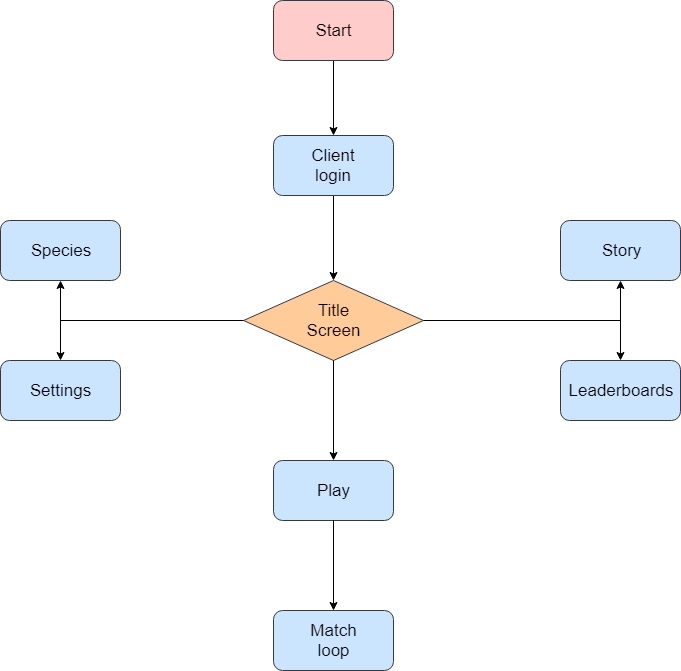

The diagram above was exported from draw.io. Its source (the exported page's mxGraphModel, read from the mxfile embedded in the PNG):
<mxGraphModel dx="996" dy="595" grid="1" gridSize="10" guides="1" tooltips="1" connect="1" arrows="1" fold="1" page="1" pageScale="1" pageWidth="827" pageHeight="1169" math="0" shadow="0">
  <root>
    <mxCell id="0" />
    <mxCell id="1" parent="0" />
    <mxCell id="ONAgT4UNHfMjgJNh528t-17" style="edgeStyle=none;rounded=0;orthogonalLoop=1;jettySize=auto;html=1;entryX=0.5;entryY=0;entryDx=0;entryDy=0;" parent="1" source="ONAgT4UNHfMjgJNh528t-1" target="ONAgT4UNHfMjgJNh528t-2" edge="1">
      <mxGeometry relative="1" as="geometry" />
    </mxCell>
    <mxCell id="ONAgT4UNHfMjgJNh528t-1" value="" style="rounded=1;whiteSpace=wrap;html=1;fillColor=#ffcccc;strokeColor=#36393d;" parent="1" vertex="1">
      <mxGeometry x="353" y="90" width="120" height="60" as="geometry" />
    </mxCell>
    <mxCell id="ONAgT4UNHfMjgJNh528t-16" style="rounded=0;orthogonalLoop=1;jettySize=auto;html=1;entryX=0.5;entryY=0;entryDx=0;entryDy=0;" parent="1" source="ONAgT4UNHfMjgJNh528t-2" target="ONAgT4UNHfMjgJNh528t-3" edge="1">
      <mxGeometry relative="1" as="geometry" />
    </mxCell>
    <mxCell id="ONAgT4UNHfMjgJNh528t-2" value="" style="rounded=1;whiteSpace=wrap;html=1;fillColor=#cce5ff;strokeColor=#36393d;" parent="1" vertex="1">
      <mxGeometry x="353" y="225" width="120" height="60" as="geometry" />
    </mxCell>
    <mxCell id="ONAgT4UNHfMjgJNh528t-3" value="" style="rhombus;whiteSpace=wrap;html=1;fillColor=#ffcc99;strokeColor=#36393d;" parent="1" vertex="1">
      <mxGeometry x="323" y="370" width="180" height="80" as="geometry" />
    </mxCell>
    <mxCell id="ONAgT4UNHfMjgJNh528t-4" value="" style="rounded=1;whiteSpace=wrap;html=1;fillColor=#cce5ff;strokeColor=#36393d;" parent="1" vertex="1">
      <mxGeometry x="640" y="310" width="120" height="60" as="geometry" />
    </mxCell>
    <mxCell id="ONAgT4UNHfMjgJNh528t-5" value="" style="rounded=1;whiteSpace=wrap;html=1;fillColor=#cce5ff;strokeColor=#36393d;" parent="1" vertex="1">
      <mxGeometry x="640" y="450" width="120" height="60" as="geometry" />
    </mxCell>
    <mxCell id="ONAgT4UNHfMjgJNh528t-6" value="" style="rounded=1;whiteSpace=wrap;html=1;fillColor=#cce5ff;strokeColor=#36393d;" parent="1" vertex="1">
      <mxGeometry x="80" y="310" width="120" height="60" as="geometry" />
    </mxCell>
    <mxCell id="ONAgT4UNHfMjgJNh528t-7" value="" style="rounded=1;whiteSpace=wrap;html=1;fillColor=#cce5ff;strokeColor=#36393d;" parent="1" vertex="1">
      <mxGeometry x="80" y="450" width="120" height="60" as="geometry" />
    </mxCell>
    <mxCell id="ONAgT4UNHfMjgJNh528t-8" value="" style="rounded=1;whiteSpace=wrap;html=1;fillColor=#cce5ff;strokeColor=#36393d;" parent="1" vertex="1">
      <mxGeometry x="353" y="550" width="120" height="60" as="geometry" />
    </mxCell>
    <mxCell id="ONAgT4UNHfMjgJNh528t-18" value="&lt;font style=&quot;font-size: 17px&quot;&gt;Title Screen&lt;/font&gt;" style="text;html=1;strokeColor=none;fillColor=none;align=center;verticalAlign=middle;whiteSpace=wrap;rounded=0;" parent="1" vertex="1">
      <mxGeometry x="393" y="400" width="40" height="20" as="geometry" />
    </mxCell>
    <mxCell id="ONAgT4UNHfMjgJNh528t-35" value="&lt;font style=&quot;font-size: 17px&quot;&gt;Species&lt;/font&gt;" style="text;html=1;strokeColor=none;fillColor=none;align=center;verticalAlign=middle;whiteSpace=wrap;rounded=0;" parent="1" vertex="1">
      <mxGeometry x="120" y="330" width="40" height="20" as="geometry" />
    </mxCell>
    <mxCell id="ONAgT4UNHfMjgJNh528t-36" value="&lt;font style=&quot;font-size: 17px&quot;&gt;Story&lt;/font&gt;" style="text;html=1;strokeColor=none;fillColor=none;align=center;verticalAlign=middle;whiteSpace=wrap;rounded=0;" parent="1" vertex="1">
      <mxGeometry x="680" y="330" width="40" height="20" as="geometry" />
    </mxCell>
    <mxCell id="ONAgT4UNHfMjgJNh528t-37" value="&lt;font style=&quot;font-size: 17px&quot;&gt;Leaderboards&lt;/font&gt;" style="text;html=1;strokeColor=none;fillColor=none;align=center;verticalAlign=middle;whiteSpace=wrap;rounded=0;" parent="1" vertex="1">
      <mxGeometry x="680" y="470" width="40" height="20" as="geometry" />
    </mxCell>
    <mxCell id="ONAgT4UNHfMjgJNh528t-38" value="&lt;font style=&quot;font-size: 17px&quot;&gt;Settings&lt;/font&gt;" style="text;html=1;strokeColor=none;fillColor=none;align=center;verticalAlign=middle;whiteSpace=wrap;rounded=0;" parent="1" vertex="1">
      <mxGeometry x="120" y="470" width="40" height="20" as="geometry" />
    </mxCell>
    <mxCell id="ONAgT4UNHfMjgJNh528t-39" value="" style="endArrow=none;html=1;entryX=0;entryY=0.5;entryDx=0;entryDy=0;" parent="1" target="ONAgT4UNHfMjgJNh528t-3" edge="1">
      <mxGeometry width="50" height="50" relative="1" as="geometry">
        <mxPoint x="140" y="410" as="sourcePoint" />
        <mxPoint x="130" y="690" as="targetPoint" />
      </mxGeometry>
    </mxCell>
    <mxCell id="ONAgT4UNHfMjgJNh528t-43" value="" style="endArrow=classic;startArrow=classic;html=1;entryX=0.5;entryY=1;entryDx=0;entryDy=0;" parent="1" source="ONAgT4UNHfMjgJNh528t-7" target="ONAgT4UNHfMjgJNh528t-6" edge="1">
      <mxGeometry width="50" height="50" relative="1" as="geometry">
        <mxPoint x="80" y="740" as="sourcePoint" />
        <mxPoint x="130" y="690" as="targetPoint" />
      </mxGeometry>
    </mxCell>
    <mxCell id="ONAgT4UNHfMjgJNh528t-44" value="" style="endArrow=classic;startArrow=classic;html=1;entryX=0.5;entryY=1;entryDx=0;entryDy=0;exitX=0.5;exitY=0;exitDx=0;exitDy=0;" parent="1" source="ONAgT4UNHfMjgJNh528t-5" target="ONAgT4UNHfMjgJNh528t-4" edge="1">
      <mxGeometry width="50" height="50" relative="1" as="geometry">
        <mxPoint x="80" y="740" as="sourcePoint" />
        <mxPoint x="130" y="690" as="targetPoint" />
      </mxGeometry>
    </mxCell>
    <mxCell id="ONAgT4UNHfMjgJNh528t-45" value="" style="endArrow=none;html=1;exitX=1;exitY=0.5;exitDx=0;exitDy=0;" parent="1" source="ONAgT4UNHfMjgJNh528t-3" edge="1">
      <mxGeometry width="50" height="50" relative="1" as="geometry">
        <mxPoint x="80" y="740" as="sourcePoint" />
        <mxPoint x="700" y="410" as="targetPoint" />
      </mxGeometry>
    </mxCell>
    <mxCell id="ONAgT4UNHfMjgJNh528t-46" value="" style="endArrow=classic;html=1;exitX=0.5;exitY=1;exitDx=0;exitDy=0;entryX=0.5;entryY=0;entryDx=0;entryDy=0;" parent="1" source="ONAgT4UNHfMjgJNh528t-3" target="ONAgT4UNHfMjgJNh528t-8" edge="1">
      <mxGeometry width="50" height="50" relative="1" as="geometry">
        <mxPoint x="80" y="690" as="sourcePoint" />
        <mxPoint x="130" y="640" as="targetPoint" />
      </mxGeometry>
    </mxCell>
    <mxCell id="ONAgT4UNHfMjgJNh528t-47" value="&lt;font style=&quot;font-size: 17px&quot;&gt;Start&lt;/font&gt;" style="text;html=1;strokeColor=none;fillColor=none;align=center;verticalAlign=middle;whiteSpace=wrap;rounded=0;" parent="1" vertex="1">
      <mxGeometry x="393" y="110" width="40" height="20" as="geometry" />
    </mxCell>
    <mxCell id="ONAgT4UNHfMjgJNh528t-48" value="&lt;font style=&quot;font-size: 17px&quot;&gt;Client login&lt;/font&gt;" style="text;html=1;strokeColor=none;fillColor=none;align=center;verticalAlign=middle;whiteSpace=wrap;rounded=0;" parent="1" vertex="1">
      <mxGeometry x="393" y="245" width="40" height="20" as="geometry" />
    </mxCell>
    <mxCell id="ONAgT4UNHfMjgJNh528t-49" value="&lt;font style=&quot;font-size: 17px&quot;&gt;Play&lt;br&gt;&lt;/font&gt;" style="text;html=1;strokeColor=none;fillColor=none;align=center;verticalAlign=middle;whiteSpace=wrap;rounded=0;" parent="1" vertex="1">
      <mxGeometry x="393" y="570" width="40" height="20" as="geometry" />
    </mxCell>
    <mxCell id="i3jnBRMVe0oqfkv9mnp5-1" value="" style="rounded=1;whiteSpace=wrap;html=1;fillColor=#cce5ff;strokeColor=#36393d;" parent="1" vertex="1">
      <mxGeometry x="353" y="700" width="120" height="60" as="geometry" />
    </mxCell>
    <mxCell id="i3jnBRMVe0oqfkv9mnp5-2" value="&lt;font style=&quot;font-size: 17px&quot;&gt;Match loop&lt;br&gt;&lt;/font&gt;" style="text;html=1;strokeColor=none;fillColor=none;align=center;verticalAlign=middle;whiteSpace=wrap;rounded=0;" parent="1" vertex="1">
      <mxGeometry x="393" y="720" width="40" height="20" as="geometry" />
    </mxCell>
    <mxCell id="i3jnBRMVe0oqfkv9mnp5-3" value="" style="endArrow=classic;html=1;exitX=0.5;exitY=1;exitDx=0;exitDy=0;entryX=0.5;entryY=0;entryDx=0;entryDy=0;" parent="1" source="ONAgT4UNHfMjgJNh528t-8" target="i3jnBRMVe0oqfkv9mnp5-1" edge="1">
      <mxGeometry width="50" height="50" relative="1" as="geometry">
        <mxPoint x="80" y="830" as="sourcePoint" />
        <mxPoint x="130" y="780" as="targetPoint" />
      </mxGeometry>
    </mxCell>
  </root>
</mxGraphModel>